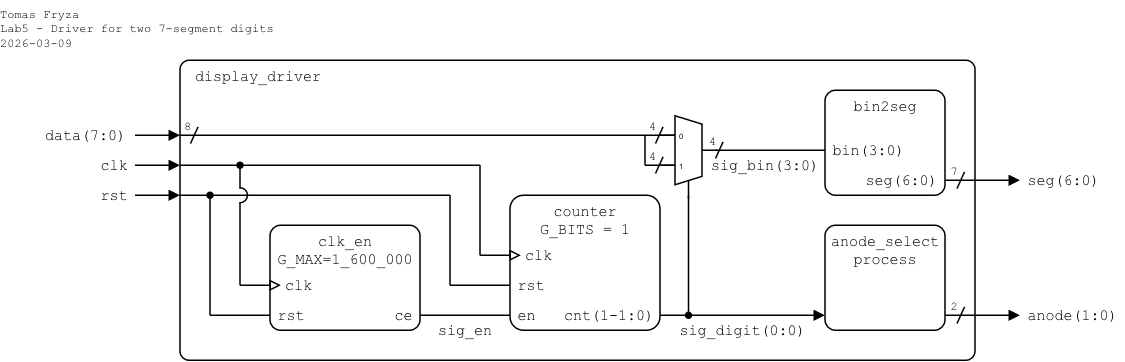

The diagram above was exported from draw.io. Its source (the exported page's mxGraphModel, read from the mxfile embedded in the PNG):
<mxGraphModel dx="2560" dy="2681" grid="1" gridSize="10" guides="1" tooltips="1" connect="1" arrows="1" fold="1" page="1" pageScale="1" pageWidth="1654" pageHeight="2336" math="0" shadow="0">
  <root>
    <mxCell id="0" />
    <mxCell id="1" parent="0" />
    <mxCell id="2" parent="1" style="rounded=1;arcSize=3;whiteSpace=wrap;html=1;align=left;verticalAlign=top;fontFamily=Courier New;absoluteArcSize=0;fillColor=none;fontSize=10;spacingLeft=10;connectable=0;imageHeight=24;spacing=0;" value="display_driver" vertex="1">
      <mxGeometry height="200" width="530" x="-400" y="-360" as="geometry" />
    </mxCell>
    <mxCell id="3" parent="1" style="rounded=1;arcSize=10;align=center;verticalAlign=top;fontFamily=Courier New;absoluteArcSize=0;fillColor=none;points=[[0,0,0,0,0],[0,0.25,0,0,0],[0,0.5,0,0,0],[0,0.75,0,0,0],[0,1,0,0,0],[0.25,0,0,0,0],[0.25,1,0,0,0],[0.5,0,0,0,0],[0.5,1,0,0,0],[0.75,0,0,0,0],[0.75,1,0,0,0],[1,0,0,0,0],[1,0.25,0,0,0],[1,0.5,0,0,0],[1,0.75,0,0,0],[1,1,0,0,0]];connectable=0;snapToPoint=0;fixDash=0;metaEdit=0;autosize=0;fontSize=10;spacingLeft=0;labelBorderColor=none;spacingTop=0;spacing=0;labelBackgroundColor=none;whiteSpace=wrap;html=1;strokeWidth=1;shadow=0;glass=0;" value="clk_en&lt;div&gt;G_MAX=1_600_000&lt;br&gt;&lt;/div&gt;" vertex="1">
      <mxGeometry height="70" width="100" x="-340" y="-250" as="geometry" />
    </mxCell>
    <mxCell id="4" parent="1" style="text;html=1;align=right;verticalAlign=middle;whiteSpace=wrap;rounded=0;fontFamily=Courier New;fontSize=10;fillOpacity=100;spacing=0;spacingRight=5;connectable=0;" value="ce" vertex="1">
      <mxGeometry height="20" width="30" x="-270" y="-200" as="geometry" />
    </mxCell>
    <mxCell id="5" parent="1" style="rounded=1;arcSize=10;align=center;verticalAlign=top;fontFamily=Courier New;absoluteArcSize=0;fillColor=none;points=[[0,0,0,0,0],[0,0.25,0,0,0],[0,0.5,0,0,0],[0,0.75,0,0,0],[0,1,0,0,0],[0.25,0,0,0,0],[0.25,1,0,0,0],[0.5,0,0,0,0],[0.5,1,0,0,0],[0.75,0,0,0,0],[0.75,1,0,0,0],[1,0,0,0,0],[1,0.25,0,0,0],[1,0.5,0,0,0],[1,0.75,0,0,0],[1,1,0,0,0]];connectable=0;snapToPoint=0;fixDash=0;metaEdit=0;autosize=0;fontSize=10;spacingLeft=0;labelBorderColor=none;spacingTop=0;spacing=0;labelBackgroundColor=none;whiteSpace=wrap;html=1;strokeWidth=1;shadow=0;glass=0;" value="&lt;div&gt;counter&lt;/div&gt;&lt;div&gt;G_BITS = 1&lt;/div&gt;" vertex="1">
      <mxGeometry height="90" width="100" x="-180" y="-270" as="geometry" />
    </mxCell>
    <mxCell id="6" parent="1" style="text;html=1;align=left;verticalAlign=middle;whiteSpace=wrap;rounded=0;fontFamily=Courier New;fontSize=10;fillOpacity=100;spacingLeft=5;connectable=0;spacing=0;" value="rst" vertex="1">
      <mxGeometry height="20" width="30.64" x="-180" y="-220" as="geometry" />
    </mxCell>
    <mxCell id="7" parent="1" style="text;html=1;align=left;verticalAlign=middle;whiteSpace=wrap;rounded=0;fontFamily=Courier New;fontSize=10;fillOpacity=100;spacing=0;spacingLeft=10;connectable=0;" value="clk" vertex="1">
      <mxGeometry height="20" width="40.64" x="-180" y="-240" as="geometry" />
    </mxCell>
    <mxCell id="8" parent="1" style="text;html=1;align=right;verticalAlign=middle;whiteSpace=wrap;rounded=0;fontFamily=Courier New;fontSize=10;fillOpacity=100;spacing=0;spacingRight=5;connectable=0;" value="cnt(1-1:0)" vertex="1">
      <mxGeometry height="20" width="70.64" x="-150" y="-200" as="geometry" />
    </mxCell>
    <mxCell id="9" parent="1" style="text;html=1;align=left;verticalAlign=middle;whiteSpace=wrap;rounded=0;fontFamily=Courier New;fontSize=10;fillOpacity=100;spacingLeft=5;connectable=0;spacing=0;" value="en" vertex="1">
      <mxGeometry height="20" width="30.64" x="-180" y="-200" as="geometry" />
    </mxCell>
    <mxCell id="10" parent="1" style="rounded=1;arcSize=10;align=center;verticalAlign=top;fontFamily=Courier New;absoluteArcSize=0;fillColor=none;points=[[0,0,0,0,0],[0,0.25,0,0,0],[0,0.5,0,0,0],[0,0.75,0,0,0],[0,1,0,0,0],[0.25,0,0,0,0],[0.25,1,0,0,0],[0.5,0,0,0,0],[0.5,1,0,0,0],[0.75,0,0,0,0],[0.75,1,0,0,0],[1,0,0,0,0],[1,0.25,0,0,0],[1,0.5,0,0,0],[1,0.75,0,0,0],[1,1,0,0,0]];connectable=0;snapToPoint=0;fixDash=0;metaEdit=0;autosize=0;fontSize=10;spacingLeft=0;labelBorderColor=none;spacingTop=0;spacing=0;labelBackgroundColor=none;whiteSpace=wrap;html=1;strokeWidth=1;shadow=0;glass=0;" value="bin2seg" vertex="1">
      <mxGeometry height="70" width="80" x="30" y="-340" as="geometry" />
    </mxCell>
    <mxCell id="11" parent="1" style="text;html=1;align=left;verticalAlign=middle;whiteSpace=wrap;rounded=0;fontFamily=Courier New;fontSize=10;fillOpacity=100;spacingLeft=5;connectable=0;spacing=0;" value="&lt;div style=&quot;line-height: 100%;&quot; align=&quot;left&quot;&gt;bin(3:0)&lt;/div&gt;" vertex="1">
      <mxGeometry height="20" width="60" x="30" y="-310" as="geometry" />
    </mxCell>
    <mxCell id="12" parent="1" style="text;html=1;align=right;verticalAlign=middle;whiteSpace=wrap;rounded=0;fontFamily=Courier New;fontSize=10;fillOpacity=100;spacing=0;spacingRight=5;connectable=0;" value="&lt;div style=&quot;line-height: 100%;&quot;&gt;seg(6:0)&lt;/div&gt;" vertex="1">
      <mxGeometry height="20" width="60" x="50" y="-290" as="geometry" />
    </mxCell>
    <mxCell id="13" edge="1" parent="1" style="endArrow=none;html=1;rounded=0;endFill=0;endSize=5;startSize=5;" value="">
      <mxGeometry height="50" relative="1" width="50" as="geometry">
        <mxPoint x="-43" y="-300" as="sourcePoint" />
        <mxPoint x="30" y="-300" as="targetPoint" />
      </mxGeometry>
    </mxCell>
    <mxCell id="14" edge="1" parent="1" style="endArrow=block;html=1;rounded=0;endFill=1;endSize=5;startSize=5;" value="">
      <mxGeometry height="50" relative="1" width="50" as="geometry">
        <mxPoint x="-430" y="-310" as="sourcePoint" />
        <mxPoint x="-400" y="-310" as="targetPoint" />
      </mxGeometry>
    </mxCell>
    <mxCell id="15" parent="1" style="text;html=1;align=right;verticalAlign=middle;whiteSpace=wrap;rounded=0;fontFamily=Courier New;fontSize=10;fillOpacity=100;spacing=0;spacingLeft=0;connectable=0;spacingRight=5;" value="data(7:0)" vertex="1">
      <mxGeometry height="20" width="64" x="-495" y="-320" as="geometry" />
    </mxCell>
    <mxCell id="16" parent="1" style="text;html=1;align=center;verticalAlign=middle;whiteSpace=wrap;rounded=0;fontFamily=Courier New;fontSize=10;fillOpacity=100;spacing=2;spacingLeft=0;connectable=0;" value="sig_bin(3:0)" vertex="1">
      <mxGeometry height="20" width="80" x="-50" y="-300" as="geometry" />
    </mxCell>
    <mxCell id="17" parent="1" style="shadow=0;dashed=0;align=center;html=1;strokeWidth=1;shape=mxgraph.electrical.abstract.mux2;whiteSpace=wrap;fontSize=10;fontFamily=Courier New;fontColor=none;noLabel=1;connectable=0;" value="Mux" vertex="1">
      <mxGeometry height="56" width="38" x="-80" y="-323" as="geometry" />
    </mxCell>
    <mxCell id="18" edge="1" parent="1" style="endArrow=none;html=1;rounded=0;endFill=0;endSize=5;startSize=5;" value="">
      <mxGeometry height="50" relative="1" width="50" as="geometry">
        <mxPoint x="-400" y="-310" as="sourcePoint" />
        <mxPoint x="-70" y="-310" as="targetPoint" />
      </mxGeometry>
    </mxCell>
    <mxCell id="19" edge="1" parent="1" style="endArrow=none;html=1;rounded=0;endFill=0;endSize=5;startSize=5;" value="">
      <mxGeometry height="50" relative="1" width="50" as="geometry">
        <mxPoint x="-90" y="-290" as="sourcePoint" />
        <mxPoint x="-70" y="-290" as="targetPoint" />
      </mxGeometry>
    </mxCell>
    <mxCell id="20" edge="1" parent="1" style="endArrow=oval;html=1;rounded=0;startArrow=none;startFill=0;endSize=4;startSize=4;endFill=1;" value="">
      <mxGeometry height="50" relative="1" width="50" as="geometry">
        <mxPoint x="-61" y="-270" as="sourcePoint" />
        <mxPoint x="-61" y="-190" as="targetPoint" />
      </mxGeometry>
    </mxCell>
    <mxCell id="21" edge="1" parent="1" style="endArrow=block;html=1;rounded=0;endFill=1;orthogonal=1;endSize=5;startSize=5;" value="">
      <mxGeometry height="50" relative="1" width="50" as="geometry">
        <mxPoint x="-80" y="-190" as="sourcePoint" />
        <mxPoint x="30" y="-190" as="targetPoint" />
      </mxGeometry>
    </mxCell>
    <mxCell id="22" parent="1" style="text;html=1;align=left;verticalAlign=middle;whiteSpace=wrap;rounded=0;fontFamily=Courier New;fontSize=10;fillOpacity=100;spacing=0;spacingLeft=5;connectable=0;" value="anode(1:0)" vertex="1">
      <mxGeometry height="20" width="70" x="160" y="-200" as="geometry" />
    </mxCell>
    <mxCell id="23" edge="1" parent="1" style="endArrow=block;html=1;rounded=0;endFill=1;endSize=5;startSize=5;" value="">
      <mxGeometry height="50" relative="1" width="50" as="geometry">
        <Array as="points" />
        <mxPoint x="110" y="-280" as="sourcePoint" />
        <mxPoint x="160" y="-280" as="targetPoint" />
      </mxGeometry>
    </mxCell>
    <mxCell id="24" parent="1" style="text;html=1;align=left;verticalAlign=middle;whiteSpace=wrap;rounded=0;fontFamily=Courier New;fontSize=10;fillOpacity=100;spacing=0;spacingLeft=5;connectable=0;" value="seg(6:0)" vertex="1">
      <mxGeometry height="20" width="60" x="160" y="-290" as="geometry" />
    </mxCell>
    <mxCell id="25" parent="1" style="text;html=1;align=center;verticalAlign=middle;whiteSpace=wrap;rounded=0;fontFamily=Courier New;fontSize=8;fillOpacity=100;spacing=2;spacingRight=0;connectable=0;" value="7" vertex="1">
      <mxGeometry height="20" width="10" x="111" y="-296" as="geometry" />
    </mxCell>
    <mxCell id="26" edge="1" parent="1" style="endArrow=none;html=1;rounded=0;startArrow=none;startFill=0;endSize=4;startSize=4;" value="">
      <mxGeometry height="50" relative="1" width="50" as="geometry">
        <mxPoint x="123" y="-285.5" as="sourcePoint" />
        <mxPoint x="118" y="-274.5" as="targetPoint" />
      </mxGeometry>
    </mxCell>
    <mxCell id="27" parent="1" style="text;html=1;align=center;verticalAlign=middle;whiteSpace=wrap;rounded=0;fontFamily=Courier New;fontSize=8;fillOpacity=100;spacing=2;spacingRight=0;connectable=0;" value="4" vertex="1">
      <mxGeometry height="20" width="10" x="-90" y="-306" as="geometry" />
    </mxCell>
    <mxCell id="28" edge="1" parent="1" style="endArrow=none;html=1;rounded=0;startArrow=none;startFill=0;endSize=4;startSize=4;" value="">
      <mxGeometry height="50" relative="1" width="50" as="geometry">
        <mxPoint x="-78" y="-295.5" as="sourcePoint" />
        <mxPoint x="-83" y="-284.5" as="targetPoint" />
      </mxGeometry>
    </mxCell>
    <mxCell id="29" parent="1" style="text;html=1;align=center;verticalAlign=middle;whiteSpace=wrap;rounded=0;fontFamily=Courier New;fontSize=8;fillOpacity=100;spacing=2;spacingRight=0;connectable=0;" value="4" vertex="1">
      <mxGeometry height="20" width="10" x="-90" y="-326" as="geometry" />
    </mxCell>
    <mxCell id="30" edge="1" parent="1" style="endArrow=none;html=1;rounded=0;startArrow=none;startFill=0;endSize=4;startSize=4;" value="">
      <mxGeometry height="50" relative="1" width="50" as="geometry">
        <mxPoint x="-78" y="-315.5" as="sourcePoint" />
        <mxPoint x="-83" y="-304.5" as="targetPoint" />
      </mxGeometry>
    </mxCell>
    <mxCell id="31" parent="1" style="text;html=1;align=center;verticalAlign=middle;whiteSpace=wrap;rounded=0;fontFamily=Courier New;fontSize=8;fillOpacity=100;spacing=2;spacingRight=0;connectable=0;" value="4" vertex="1">
      <mxGeometry height="20" width="10" x="-50" y="-316" as="geometry" />
    </mxCell>
    <mxCell id="32" edge="1" parent="1" style="endArrow=none;html=1;rounded=0;startArrow=none;startFill=0;endSize=4;startSize=4;" value="">
      <mxGeometry height="50" relative="1" width="50" as="geometry">
        <mxPoint x="-38" y="-305.5" as="sourcePoint" />
        <mxPoint x="-43" y="-294.5" as="targetPoint" />
      </mxGeometry>
    </mxCell>
    <mxCell id="33" parent="1" style="text;html=1;align=left;verticalAlign=top;whiteSpace=wrap;rounded=0;fontFamily=Courier New;fontSize=8;fillOpacity=100;spacing=0;spacingLeft=0;connectable=0;" value="&lt;div&gt;Tomas Fryza&lt;/div&gt;&lt;div&gt;Lab5 - Driver for two 7-segment digits&lt;/div&gt;&lt;div&gt;2026-03-09&lt;/div&gt;" vertex="1">
      <mxGeometry height="40" width="200" x="-520" y="-400" as="geometry" />
    </mxCell>
    <mxCell id="34" edge="1" parent="1" style="endArrow=none;html=1;rounded=0;startArrow=none;startFill=0;endSize=4;startSize=4;" value="">
      <mxGeometry height="50" relative="1" width="50" as="geometry">
        <mxPoint x="-90" y="-310" as="sourcePoint" />
        <mxPoint x="-90" y="-290" as="targetPoint" />
      </mxGeometry>
    </mxCell>
    <mxCell id="35" parent="1" style="text;html=1;align=center;verticalAlign=middle;whiteSpace=wrap;rounded=0;fontFamily=Courier New;fontSize=8;fillOpacity=100;spacing=2;spacingRight=0;connectable=0;" value="8" vertex="1">
      <mxGeometry height="20" width="10" x="-400" y="-326" as="geometry" />
    </mxCell>
    <mxCell id="36" edge="1" parent="1" style="endArrow=none;html=1;rounded=0;startArrow=none;startFill=0;endSize=4;startSize=4;" value="">
      <mxGeometry height="50" relative="1" width="50" as="geometry">
        <mxPoint x="-388" y="-315.5" as="sourcePoint" />
        <mxPoint x="-393" y="-304.5" as="targetPoint" />
      </mxGeometry>
    </mxCell>
    <mxCell id="37" edge="1" parent="1" style="endArrow=none;html=1;rounded=0;endFill=0;endSize=5;startSize=5;" value="">
      <mxGeometry height="50" relative="1" width="50" as="geometry">
        <mxPoint x="-240" y="-190" as="sourcePoint" />
        <mxPoint x="-180" y="-190" as="targetPoint" />
      </mxGeometry>
    </mxCell>
    <mxCell id="38" edge="1" parent="1" style="endArrow=block;html=1;rounded=0;endFill=0;endSize=5;startSize=5;" value="">
      <mxGeometry height="50" relative="1" width="50" as="geometry">
        <mxPoint x="-360" y="-210" as="sourcePoint" />
        <mxPoint x="-332.75" y="-210" as="targetPoint" />
      </mxGeometry>
    </mxCell>
    <mxCell id="39" parent="1" style="text;html=1;align=right;verticalAlign=middle;whiteSpace=wrap;rounded=0;fontFamily=Courier New;fontSize=10;fillOpacity=100;spacing=0;spacingLeft=0;connectable=0;spacingRight=5;" value="rst" vertex="1">
      <mxGeometry height="20" width="39.59" x="-470" y="-280" as="geometry" />
    </mxCell>
    <mxCell id="40" edge="1" parent="1" style="endArrow=none;html=1;rounded=0;endFill=0;endSize=5;startSize=5;" value="">
      <mxGeometry height="50" relative="1" width="50" as="geometry">
        <mxPoint x="-380" y="-190" as="sourcePoint" />
        <mxPoint x="-340" y="-190" as="targetPoint" />
      </mxGeometry>
    </mxCell>
    <mxCell id="41" edge="1" parent="1" style="endArrow=none;html=1;rounded=0;startArrow=oval;startFill=1;endSize=4;startSize=4;" value="">
      <mxGeometry height="50" relative="1" width="50" as="geometry">
        <mxPoint x="-380" y="-270" as="sourcePoint" />
        <mxPoint x="-380" y="-190" as="targetPoint" />
      </mxGeometry>
    </mxCell>
    <mxCell id="42" edge="1" parent="1" style="endArrow=none;html=1;rounded=0;startArrow=none;startFill=0;endSize=4;startSize=4;" value="">
      <mxGeometry height="50" relative="1" width="50" as="geometry">
        <mxPoint x="-360" y="-265.5" as="sourcePoint" />
        <mxPoint x="-360" y="-210" as="targetPoint" />
      </mxGeometry>
    </mxCell>
    <mxCell id="43" parent="1" style="text;html=1;align=left;verticalAlign=middle;whiteSpace=wrap;rounded=0;fontFamily=Courier New;fontSize=10;fillOpacity=100;spacingLeft=5;connectable=0;spacing=0;" value="rst" vertex="1">
      <mxGeometry height="20" width="40.64" x="-340" y="-200" as="geometry" />
    </mxCell>
    <mxCell id="44" parent="1" style="text;html=1;align=left;verticalAlign=middle;whiteSpace=wrap;rounded=0;fontFamily=Courier New;fontSize=10;fillOpacity=100;spacing=0;spacingLeft=10;connectable=0;" value="clk" vertex="1">
      <mxGeometry height="20" width="40.64" x="-340" y="-220" as="geometry" />
    </mxCell>
    <mxCell id="45" edge="1" parent="1" style="endArrow=none;html=1;rounded=0;endFill=0;endSize=5;startSize=5;" value="">
      <mxGeometry height="50" relative="1" width="50" as="geometry">
        <mxPoint x="-400" y="-290" as="sourcePoint" />
        <mxPoint x="-200" y="-290" as="targetPoint" />
      </mxGeometry>
    </mxCell>
    <mxCell id="46" edge="1" parent="1" style="endArrow=none;html=1;rounded=0;endFill=0;endSize=5;startSize=5;" value="">
      <mxGeometry height="50" relative="1" width="50" as="geometry">
        <mxPoint x="-400" y="-270" as="sourcePoint" />
        <mxPoint x="-220" y="-270" as="targetPoint" />
      </mxGeometry>
    </mxCell>
    <mxCell id="47" edge="1" parent="1" style="endArrow=block;html=1;rounded=0;endFill=1;endSize=5;startSize=5;" value="">
      <mxGeometry height="50" relative="1" width="50" as="geometry">
        <mxPoint x="-430" y="-270" as="sourcePoint" />
        <mxPoint x="-400" y="-270" as="targetPoint" />
      </mxGeometry>
    </mxCell>
    <mxCell id="48" edge="1" parent="1" style="endArrow=block;html=1;rounded=0;endFill=1;endSize=5;startSize=5;" value="">
      <mxGeometry height="50" relative="1" width="50" as="geometry">
        <mxPoint x="-430" y="-290" as="sourcePoint" />
        <mxPoint x="-400" y="-290" as="targetPoint" />
      </mxGeometry>
    </mxCell>
    <mxCell id="49" parent="1" style="text;html=1;align=right;verticalAlign=middle;whiteSpace=wrap;rounded=0;fontFamily=Courier New;fontSize=10;fillOpacity=100;spacing=0;spacingLeft=0;connectable=0;spacingRight=5;" value="clk" vertex="1">
      <mxGeometry height="20" width="30" x="-460" y="-300" as="geometry" />
    </mxCell>
    <mxCell id="50" edge="1" parent="1" style="endArrow=oval;html=1;rounded=0;startArrow=none;startFill=0;endSize=4;startSize=4;endFill=1;" value="">
      <mxGeometry height="50" relative="1" width="50" as="geometry">
        <mxPoint x="-360" y="-274.5" as="sourcePoint" />
        <mxPoint x="-360" y="-290" as="targetPoint" />
      </mxGeometry>
    </mxCell>
    <mxCell id="51" parent="1" style="verticalLabelPosition=bottom;verticalAlign=top;html=1;shape=mxgraph.basic.arc;startAngle=0.75;endAngle=0.25;aspect=fixed;connectable=0;rotation=90;" value="" vertex="1">
      <mxGeometry height="10" width="10" x="-365" y="-275" as="geometry" />
    </mxCell>
    <mxCell id="52" edge="1" parent="1" style="endArrow=none;html=1;rounded=0;startArrow=none;startFill=0;endSize=4;startSize=4;" value="">
      <mxGeometry height="50" relative="1" width="50" as="geometry">
        <mxPoint x="-200" y="-230" as="sourcePoint" />
        <mxPoint x="-200" y="-290" as="targetPoint" />
      </mxGeometry>
    </mxCell>
    <mxCell id="53" edge="1" parent="1" style="endArrow=none;html=1;rounded=0;startArrow=none;startFill=0;endSize=4;startSize=4;" value="">
      <mxGeometry height="50" relative="1" width="50" as="geometry">
        <mxPoint x="-220" y="-270" as="sourcePoint" />
        <mxPoint x="-220" y="-210" as="targetPoint" />
      </mxGeometry>
    </mxCell>
    <mxCell id="54" edge="1" parent="1" style="endArrow=block;html=1;rounded=0;endFill=0;endSize=5;startSize=5;" value="">
      <mxGeometry height="50" relative="1" width="50" as="geometry">
        <mxPoint x="-200" y="-230" as="sourcePoint" />
        <mxPoint x="-172.75" y="-230" as="targetPoint" />
      </mxGeometry>
    </mxCell>
    <mxCell id="55" edge="1" parent="1" style="endArrow=none;html=1;rounded=0;endFill=0;endSize=5;startSize=5;" value="">
      <mxGeometry height="50" relative="1" width="50" as="geometry">
        <mxPoint x="-220" y="-210" as="sourcePoint" />
        <mxPoint x="-180" y="-210" as="targetPoint" />
      </mxGeometry>
    </mxCell>
    <mxCell id="56" parent="1" style="text;html=1;align=center;verticalAlign=middle;whiteSpace=wrap;rounded=0;fontFamily=Courier New;fontSize=10;fillOpacity=100;spacing=2;spacingLeft=0;connectable=0;" value="sig_en" vertex="1">
      <mxGeometry height="20" width="60" x="-240" y="-190" as="geometry" />
    </mxCell>
    <mxCell id="57" parent="1" style="text;html=1;align=center;verticalAlign=middle;whiteSpace=wrap;rounded=0;fontFamily=Courier New;fontSize=10;fillOpacity=100;spacing=2;spacingLeft=0;connectable=0;" value="sig_digit(0:0)" vertex="1">
      <mxGeometry height="20" width="110" x="-80" y="-190" as="geometry" />
    </mxCell>
    <mxCell id="58" parent="1" style="rounded=1;arcSize=10;align=center;verticalAlign=top;fontFamily=Courier New;absoluteArcSize=0;fillColor=none;points=[[0,0,0,0,0],[0,0.25,0,0,0],[0,0.5,0,0,0],[0,0.75,0,0,0],[0,1,0,0,0],[0.25,0,0,0,0],[0.25,1,0,0,0],[0.5,0,0,0,0],[0.5,1,0,0,0],[0.75,0,0,0,0],[0.75,1,0,0,0],[1,0,0,0,0],[1,0.25,0,0,0],[1,0.5,0,0,0],[1,0.75,0,0,0],[1,1,0,0,0]];connectable=0;snapToPoint=0;fixDash=0;metaEdit=0;autosize=0;fontSize=10;spacingLeft=0;labelBorderColor=none;spacingTop=0;spacing=0;labelBackgroundColor=none;whiteSpace=wrap;html=1;strokeWidth=1;shadow=0;glass=0;" value="anode_select&lt;br&gt;process" vertex="1">
      <mxGeometry height="70" width="80" x="30" y="-250" as="geometry" />
    </mxCell>
    <mxCell id="59" edge="1" parent="1" style="endArrow=block;html=1;rounded=0;endFill=1;orthogonal=1;endSize=5;startSize=5;" value="">
      <mxGeometry height="50" relative="1" width="50" as="geometry">
        <mxPoint x="110" y="-190" as="sourcePoint" />
        <mxPoint x="160" y="-190" as="targetPoint" />
      </mxGeometry>
    </mxCell>
    <mxCell id="60" parent="1" style="text;html=1;align=center;verticalAlign=middle;whiteSpace=wrap;rounded=0;fontFamily=Courier New;fontSize=8;fillOpacity=100;spacing=2;spacingRight=0;connectable=0;" value="2" vertex="1">
      <mxGeometry height="20" width="10" x="111" y="-206" as="geometry" />
    </mxCell>
    <mxCell id="61" edge="1" parent="1" style="endArrow=none;html=1;rounded=0;startArrow=none;startFill=0;endSize=4;startSize=4;" value="">
      <mxGeometry height="50" relative="1" width="50" as="geometry">
        <mxPoint x="123" y="-195.5" as="sourcePoint" />
        <mxPoint x="118" y="-184.5" as="targetPoint" />
      </mxGeometry>
    </mxCell>
    <mxCell id="62" parent="1" style="rounded=0;whiteSpace=wrap;html=1;strokeColor=none;" value="" vertex="1">
      <mxGeometry height="15" width="20" x="-60" y="-275" as="geometry" />
    </mxCell>
  </root>
</mxGraphModel>